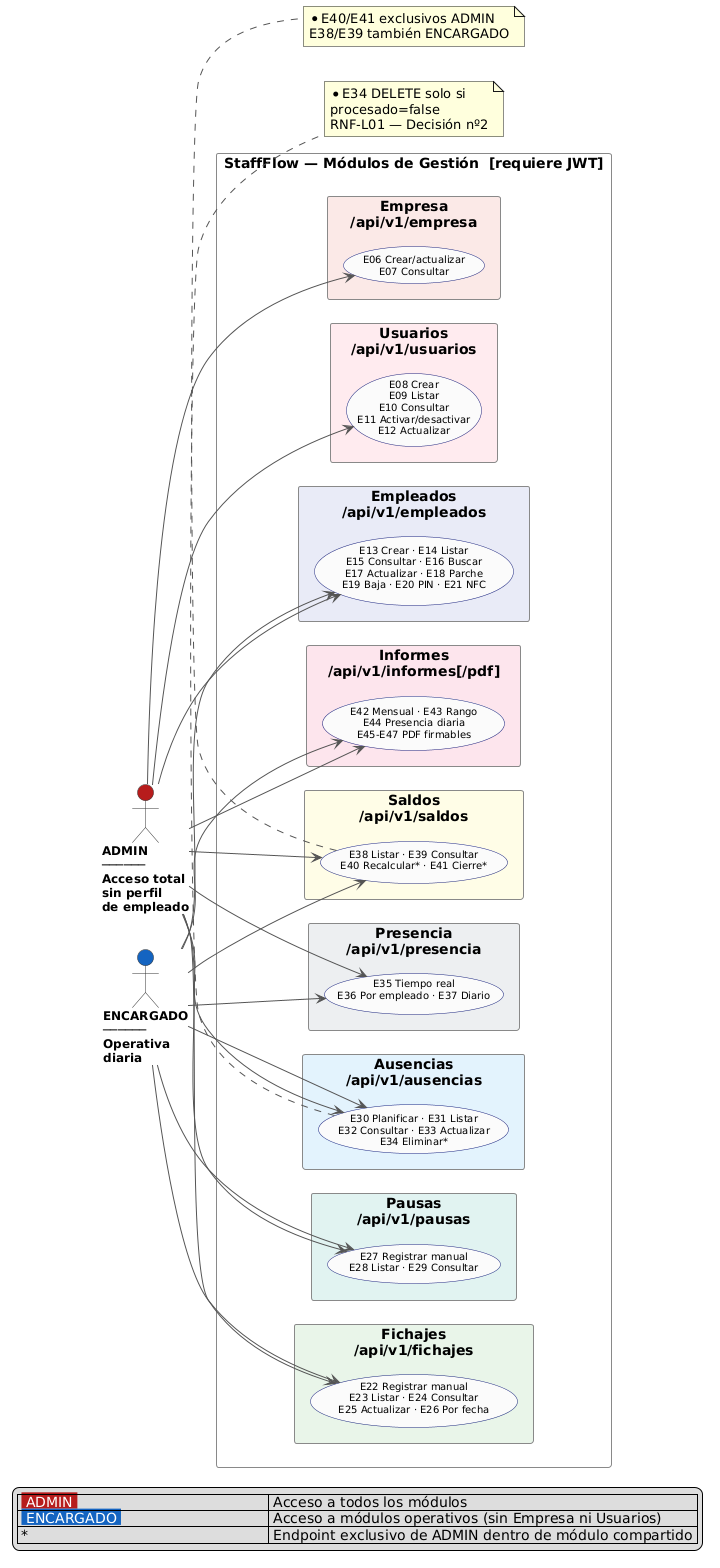

The diagram above was rendered by PlantUML. Its source (embedded in the PNG):
@startuml
' StaffFlow — Casos de Uso: Gestión (ADMIN + ENCARGADO)
' Fase 1 · Diagrama A/2
' @author Santiago Castillo · iLERNA TFG DAM 2025/2026

left to right direction

skinparam packageStyle rectangle
skinparam shadowing false
skinparam usecase {
  BackgroundColor #FAFAFA
  BorderColor     #1A237E
  FontSize        10
}
skinparam actor {
  BorderColor #333333
  FontSize    12
  FontStyle   bold
}
skinparam package {
  FontSize      11
  FontStyle     bold
  BorderColor   #888888
}
skinparam ArrowColor     #555555
skinparam ArrowThickness 1

actor "ADMIN\n──────\nAcceso total\nsin perfil\nde empleado" as A #B71C1C
actor "ENCARGADO\n──────\nOperativa\ndiaria" as E #1565C0

rectangle "StaffFlow — Módulos de Gestión  [requiere JWT]" {

  package "Empresa\n/api/v1/empresa" #FBE9E7 {
    usecase "E06 Crear/actualizar\nE07 Consultar" as MOD_EMP
  }

  package "Usuarios\n/api/v1/usuarios" #FFEBEE {
    usecase "E08 Crear\nE09 Listar\nE10 Consultar\nE11 Activar/desactivar\nE12 Actualizar" as MOD_USR
  }

  package "Empleados\n/api/v1/empleados" #E8EAF6 {
    usecase "E13 Crear · E14 Listar\nE15 Consultar · E16 Buscar\nE17 Actualizar · E18 Parche\nE19 Baja · E20 PIN · E21 NFC" as MOD_EMPL
  }

  package "Fichajes\n/api/v1/fichajes" #E8F5E9 {
    usecase "E22 Registrar manual\nE23 Listar · E24 Consultar\nE25 Actualizar · E26 Por fecha" as MOD_FICH
  }

  package "Pausas\n/api/v1/pausas" #E0F2F1 {
    usecase "E27 Registrar manual\nE28 Listar · E29 Consultar" as MOD_PAUS
  }

  package "Ausencias\n/api/v1/ausencias" #E3F2FD {
    usecase "E30 Planificar · E31 Listar\nE32 Consultar · E33 Actualizar\nE34 Eliminar*" as MOD_AUS
  }

  package "Presencia\n/api/v1/presencia" #ECEFF1 {
    usecase "E35 Tiempo real\nE36 Por empleado · E37 Diario" as MOD_PRES
  }

  package "Saldos\n/api/v1/saldos" #FFFDE7 {
    usecase "E38 Listar · E39 Consultar\nE40 Recalcular* · E41 Cierre*" as MOD_SALD
  }

  package "Informes\n/api/v1/informes[/pdf]" #FCE4EC {
    usecase "E42 Mensual · E43 Rango\nE44 Presencia diaria\nE45-E47 PDF firmables" as MOD_INF
  }
}

' ── ADMIN: todos los módulos ─────────────────────────
A --> MOD_EMP
A --> MOD_USR
A --> MOD_EMPL
A --> MOD_FICH
A --> MOD_PAUS
A --> MOD_AUS
A --> MOD_PRES
A --> MOD_SALD
A --> MOD_INF

' ── ENCARGADO: operativa (sin Empresa, Usuarios, ni\n    gestión exclusiva de Empleados/Saldos) ──────────
E --> MOD_EMPL
E --> MOD_FICH
E --> MOD_PAUS
E --> MOD_AUS
E --> MOD_PRES
E --> MOD_SALD
E --> MOD_INF

note bottom of MOD_AUS
  *E34 DELETE solo si
  procesado=false
  RNF-L01 — Decisión nº2
end note

note bottom of MOD_SALD
  *E40/E41 exclusivos ADMIN
  E38/E39 también ENCARGADO
end note

legend bottom
  | <back:#B71C1C><color:white> ADMIN </color></back>     | Acceso a todos los módulos                          |
  | <back:#1565C0><color:white> ENCARGADO </color></back> | Acceso a módulos operativos (sin Empresa ni Usuarios) |
  | *                                                      | Endpoint exclusivo de ADMIN dentro de módulo compartido |
endlegend
@enduml